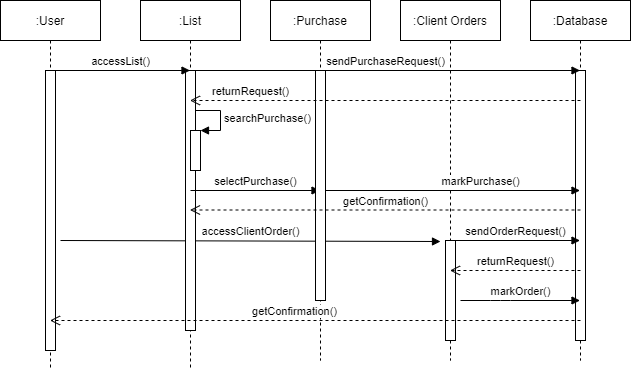

The diagram above was exported from draw.io. Its source (the exported page's mxGraphModel, read from the mxfile embedded in the PNG):
<mxGraphModel dx="1278" dy="548" grid="1" gridSize="10" guides="1" tooltips="1" connect="1" arrows="1" fold="1" page="1" pageScale="1" pageWidth="850" pageHeight="1100" math="0" shadow="0">
  <root>
    <mxCell id="0" />
    <mxCell id="1" parent="0" />
    <mxCell id="hpyyywKDz4Rbq0qA3fqF-2" value=":User" style="shape=umlLifeline;perimeter=lifelinePerimeter;whiteSpace=wrap;html=1;container=1;collapsible=0;recursiveResize=0;outlineConnect=0;" parent="1" vertex="1">
      <mxGeometry x="100" y="80" width="100" height="370" as="geometry" />
    </mxCell>
    <mxCell id="hpyyywKDz4Rbq0qA3fqF-27" value="accessClientOrder()" style="html=1;verticalAlign=bottom;endArrow=block;" parent="hpyyywKDz4Rbq0qA3fqF-2" edge="1">
      <mxGeometry width="80" relative="1" as="geometry">
        <mxPoint x="60" y="240" as="sourcePoint" />
        <mxPoint x="440" y="241" as="targetPoint" />
      </mxGeometry>
    </mxCell>
    <mxCell id="hpyyywKDz4Rbq0qA3fqF-3" value=":Client Orders" style="shape=umlLifeline;perimeter=lifelinePerimeter;whiteSpace=wrap;html=1;container=1;collapsible=0;recursiveResize=0;outlineConnect=0;" parent="1" vertex="1">
      <mxGeometry x="500" y="80" width="100" height="360" as="geometry" />
    </mxCell>
    <mxCell id="hpyyywKDz4Rbq0qA3fqF-20" value="" style="html=1;points=[];perimeter=orthogonalPerimeter;" parent="hpyyywKDz4Rbq0qA3fqF-3" vertex="1">
      <mxGeometry x="45" y="240" width="10" height="100" as="geometry" />
    </mxCell>
    <mxCell id="hpyyywKDz4Rbq0qA3fqF-4" value=":Database" style="shape=umlLifeline;perimeter=lifelinePerimeter;whiteSpace=wrap;html=1;container=1;collapsible=0;recursiveResize=0;outlineConnect=0;" parent="1" vertex="1">
      <mxGeometry x="630" y="80" width="100" height="360" as="geometry" />
    </mxCell>
    <mxCell id="hpyyywKDz4Rbq0qA3fqF-18" value="" style="html=1;points=[];perimeter=orthogonalPerimeter;" parent="hpyyywKDz4Rbq0qA3fqF-4" vertex="1">
      <mxGeometry x="45" y="70" width="10" height="270" as="geometry" />
    </mxCell>
    <mxCell id="hpyyywKDz4Rbq0qA3fqF-5" value=":List" style="shape=umlLifeline;perimeter=lifelinePerimeter;whiteSpace=wrap;html=1;container=1;collapsible=0;recursiveResize=0;outlineConnect=0;" parent="1" vertex="1">
      <mxGeometry x="240" y="80" width="100" height="370" as="geometry" />
    </mxCell>
    <mxCell id="hpyyywKDz4Rbq0qA3fqF-16" value="" style="html=1;points=[];perimeter=orthogonalPerimeter;" parent="hpyyywKDz4Rbq0qA3fqF-5" vertex="1">
      <mxGeometry x="45" y="70" width="10" height="260" as="geometry" />
    </mxCell>
    <mxCell id="hpyyywKDz4Rbq0qA3fqF-23" value="selectPurchase()" style="html=1;verticalAlign=bottom;endArrow=block;" parent="hpyyywKDz4Rbq0qA3fqF-5" target="hpyyywKDz4Rbq0qA3fqF-7" edge="1">
      <mxGeometry width="80" relative="1" as="geometry">
        <mxPoint x="50" y="190" as="sourcePoint" />
        <mxPoint x="130" y="190" as="targetPoint" />
      </mxGeometry>
    </mxCell>
    <mxCell id="hpyyywKDz4Rbq0qA3fqF-7" value=":Purchase" style="shape=umlLifeline;perimeter=lifelinePerimeter;whiteSpace=wrap;html=1;container=1;collapsible=0;recursiveResize=0;outlineConnect=0;" parent="1" vertex="1">
      <mxGeometry x="370" y="80" width="100" height="360" as="geometry" />
    </mxCell>
    <mxCell id="hpyyywKDz4Rbq0qA3fqF-19" value="" style="html=1;points=[];perimeter=orthogonalPerimeter;" parent="hpyyywKDz4Rbq0qA3fqF-7" vertex="1">
      <mxGeometry x="45" y="70" width="10" height="230" as="geometry" />
    </mxCell>
    <mxCell id="hpyyywKDz4Rbq0qA3fqF-8" value="accessList()" style="html=1;verticalAlign=bottom;endArrow=block;" parent="1" target="hpyyywKDz4Rbq0qA3fqF-5" edge="1">
      <mxGeometry width="80" relative="1" as="geometry">
        <mxPoint x="150" y="150" as="sourcePoint" />
        <mxPoint x="230" y="150" as="targetPoint" />
      </mxGeometry>
    </mxCell>
    <mxCell id="hpyyywKDz4Rbq0qA3fqF-9" value="sendPurchaseRequest()" style="html=1;verticalAlign=bottom;endArrow=block;" parent="1" target="hpyyywKDz4Rbq0qA3fqF-4" edge="1">
      <mxGeometry width="80" relative="1" as="geometry">
        <mxPoint x="290" y="150" as="sourcePoint" />
        <mxPoint x="370" y="150" as="targetPoint" />
      </mxGeometry>
    </mxCell>
    <mxCell id="hpyyywKDz4Rbq0qA3fqF-12" value="returnRequest()" style="html=1;verticalAlign=bottom;endArrow=open;dashed=1;endSize=8;" parent="1" target="hpyyywKDz4Rbq0qA3fqF-5" edge="1">
      <mxGeometry x="0.6901" relative="1" as="geometry">
        <mxPoint x="680" y="180" as="sourcePoint" />
        <mxPoint x="600" y="180" as="targetPoint" />
        <mxPoint as="offset" />
      </mxGeometry>
    </mxCell>
    <mxCell id="hpyyywKDz4Rbq0qA3fqF-15" value="" style="html=1;points=[];perimeter=orthogonalPerimeter;" parent="1" vertex="1">
      <mxGeometry x="145" y="150" width="10" height="280" as="geometry" />
    </mxCell>
    <mxCell id="hpyyywKDz4Rbq0qA3fqF-21" value="" style="html=1;points=[];perimeter=orthogonalPerimeter;" parent="1" vertex="1">
      <mxGeometry x="290" y="210" width="10" height="40" as="geometry" />
    </mxCell>
    <mxCell id="hpyyywKDz4Rbq0qA3fqF-22" value="searchPurchase()" style="edgeStyle=orthogonalEdgeStyle;html=1;align=left;spacingLeft=2;endArrow=block;rounded=0;entryX=1;entryY=0;" parent="1" target="hpyyywKDz4Rbq0qA3fqF-21" edge="1">
      <mxGeometry relative="1" as="geometry">
        <mxPoint x="295" y="190" as="sourcePoint" />
        <Array as="points">
          <mxPoint x="320" y="190" />
        </Array>
      </mxGeometry>
    </mxCell>
    <mxCell id="hpyyywKDz4Rbq0qA3fqF-24" value="markPurchase()" style="html=1;verticalAlign=bottom;endArrow=block;" parent="1" target="hpyyywKDz4Rbq0qA3fqF-4" edge="1">
      <mxGeometry x="0.2181" width="80" relative="1" as="geometry">
        <mxPoint x="425" y="270" as="sourcePoint" />
        <mxPoint x="505" y="270" as="targetPoint" />
        <mxPoint as="offset" />
      </mxGeometry>
    </mxCell>
    <mxCell id="hpyyywKDz4Rbq0qA3fqF-28" value="sendOrderRequest()" style="html=1;verticalAlign=bottom;endArrow=block;" parent="1" target="hpyyywKDz4Rbq0qA3fqF-4" edge="1">
      <mxGeometry width="80" relative="1" as="geometry">
        <mxPoint x="550" y="320" as="sourcePoint" />
        <mxPoint x="630" y="320" as="targetPoint" />
      </mxGeometry>
    </mxCell>
    <mxCell id="hpyyywKDz4Rbq0qA3fqF-29" value="returnRequest()" style="html=1;verticalAlign=bottom;endArrow=open;dashed=1;endSize=8;" parent="1" target="hpyyywKDz4Rbq0qA3fqF-3" edge="1">
      <mxGeometry relative="1" as="geometry">
        <mxPoint x="680" y="350" as="sourcePoint" />
        <mxPoint x="600" y="350" as="targetPoint" />
      </mxGeometry>
    </mxCell>
    <mxCell id="hpyyywKDz4Rbq0qA3fqF-31" value="markOrder()" style="html=1;verticalAlign=bottom;endArrow=block;" parent="1" target="hpyyywKDz4Rbq0qA3fqF-4" edge="1">
      <mxGeometry width="80" relative="1" as="geometry">
        <mxPoint x="560" y="380" as="sourcePoint" />
        <mxPoint x="630" y="370" as="targetPoint" />
        <Array as="points">
          <mxPoint x="600" y="380" />
        </Array>
      </mxGeometry>
    </mxCell>
    <mxCell id="hpyyywKDz4Rbq0qA3fqF-32" value="getConfirmation()" style="html=1;verticalAlign=bottom;endArrow=open;dashed=1;endSize=8;" parent="1" target="hpyyywKDz4Rbq0qA3fqF-5" edge="1">
      <mxGeometry relative="1" as="geometry">
        <mxPoint x="680" y="289.5" as="sourcePoint" />
        <mxPoint x="600" y="289.5" as="targetPoint" />
      </mxGeometry>
    </mxCell>
    <mxCell id="hpyyywKDz4Rbq0qA3fqF-34" value="getConfirmation()" style="html=1;verticalAlign=bottom;endArrow=open;dashed=1;endSize=8;" parent="1" edge="1" target="hpyyywKDz4Rbq0qA3fqF-2">
      <mxGeometry x="0.0769" relative="1" as="geometry">
        <mxPoint x="680" y="400" as="sourcePoint" />
        <mxPoint x="550" y="400" as="targetPoint" />
        <mxPoint as="offset" />
      </mxGeometry>
    </mxCell>
  </root>
</mxGraphModel>